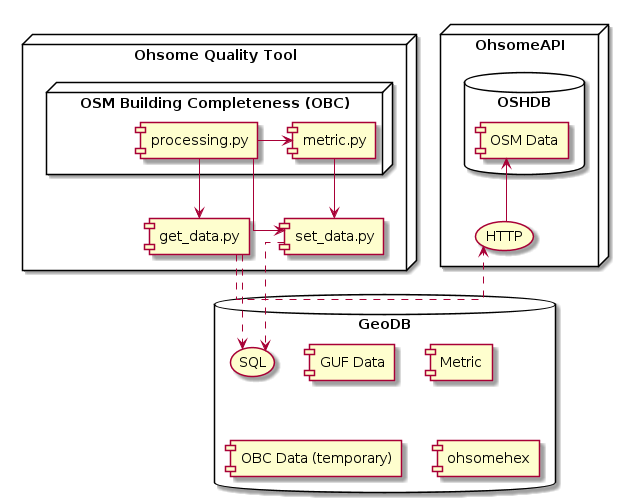

The diagram above was rendered by PlantUML. Its source (embedded in the PNG):
@startuml
skinparam linetype ortho

node "OhsomeAPI" {
    (HTTP)
    database "OSHDB" {
        [OSM Data]
    [OSM Data] <-- (HTTP)
    }
}

database "GeoDB" {
    (SQL)
    [GUF Data]
    [Metric]
    [OBC Data (temporary)]
    [ohsomehex]
}

node "Ohsome Quality Tool" {
    [get_data.py]
    [set_data.py]
    node "OSM Building Completeness (OBC)" {
        [processing.py]
        [metric.py]
    }
    [metric.py] --> [set_data.py]
    [processing.py] -> (metric.py)
    [processing.py] --> [get_data.py]
    [processing.py] --> [set_data.py]
    [get_data.py] .> (HTTP)
    [get_data.py] ..> (SQL)
    [set_data.py] ..> (SQL)
}
@enduml